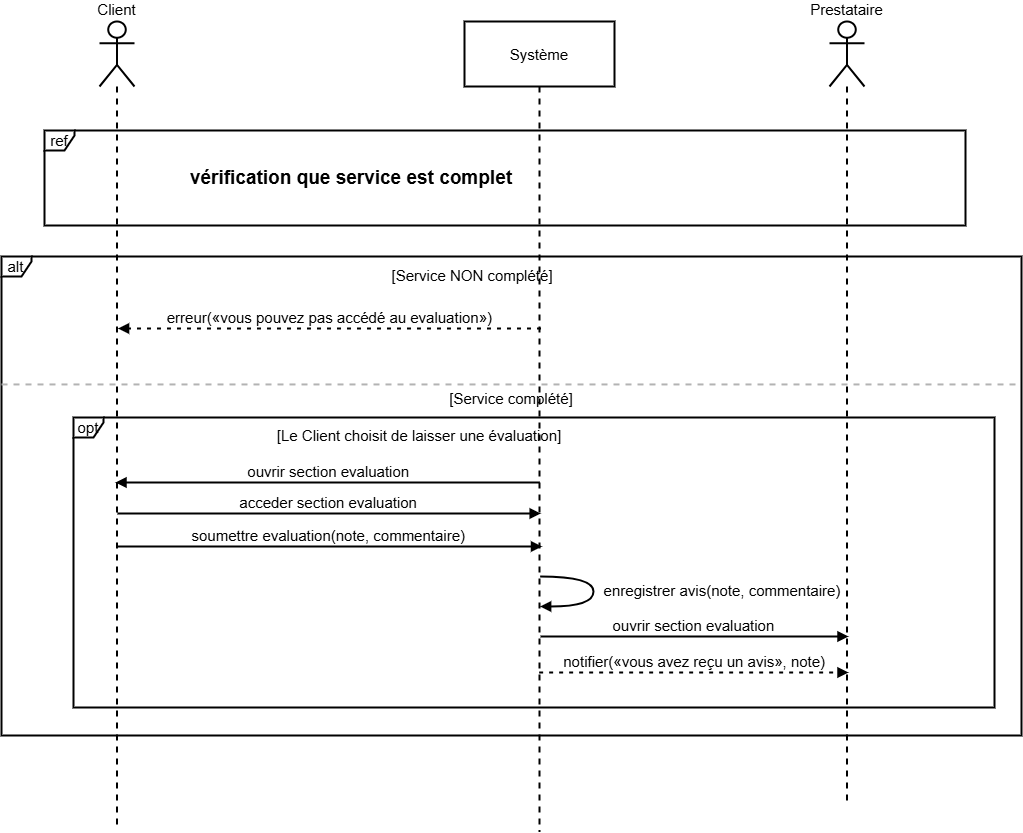

The diagram above was exported from draw.io. Its source (the exported page's mxGraphModel, read from the mxfile embedded in the PNG):
<mxGraphModel dx="2616" dy="-1689" grid="0" gridSize="10" guides="1" tooltips="1" connect="1" arrows="1" fold="1" page="0" pageScale="1" pageWidth="827" pageHeight="1169" math="0" shadow="0">
  <root>
    <mxCell id="0" />
    <mxCell id="1" parent="0" />
    <mxCell id="8HF45mMDus92Dc_Q7l5V-1" parent="1" style="shape=umlLifeline;perimeter=lifelinePerimeter;whiteSpace=wrap;container=1;dropTarget=0;collapsible=0;recursiveResize=0;outlineConnect=0;portConstraint=eastwest;newEdgeStyle={&quot;edgeStyle&quot;:&quot;elbowEdgeStyle&quot;,&quot;elbow&quot;:&quot;vertical&quot;,&quot;curved&quot;:0,&quot;rounded&quot;:0};participant=umlActor;verticalAlign=bottom;labelPosition=center;verticalLabelPosition=top;align=center;size=65;strokeWidth=2;fontSize=15;" value="Client" vertex="1">
      <mxGeometry height="805" width="35" x="20" y="3160" as="geometry" />
    </mxCell>
    <mxCell id="8HF45mMDus92Dc_Q7l5V-2" parent="1" style="shape=umlLifeline;perimeter=lifelinePerimeter;whiteSpace=wrap;container=1;dropTarget=0;collapsible=0;recursiveResize=0;outlineConnect=0;portConstraint=eastwest;newEdgeStyle={&quot;edgeStyle&quot;:&quot;elbowEdgeStyle&quot;,&quot;elbow&quot;:&quot;vertical&quot;,&quot;curved&quot;:0,&quot;rounded&quot;:0};size=65;strokeWidth=2;fontSize=15;" value="Système" vertex="1">
      <mxGeometry height="810" width="150" x="385" y="3160" as="geometry" />
    </mxCell>
    <mxCell id="8HF45mMDus92Dc_Q7l5V-3" parent="1" style="shape=umlLifeline;perimeter=lifelinePerimeter;whiteSpace=wrap;container=1;dropTarget=0;collapsible=0;recursiveResize=0;outlineConnect=0;portConstraint=eastwest;newEdgeStyle={&quot;edgeStyle&quot;:&quot;elbowEdgeStyle&quot;,&quot;elbow&quot;:&quot;vertical&quot;,&quot;curved&quot;:0,&quot;rounded&quot;:0};participant=umlActor;verticalAlign=bottom;labelPosition=center;verticalLabelPosition=top;align=center;size=65;strokeWidth=2;fontSize=15;" value="Prestataire" vertex="1">
      <mxGeometry height="779" width="35" x="750" y="3160" as="geometry" />
    </mxCell>
    <mxCell id="8HF45mMDus92Dc_Q7l5V-10" parent="1" style="shape=umlFrame;dashed=0;pointerEvents=0;dropTarget=0;strokeColor=#000000;height=20;width=30;strokeWidth=2;fontSize=15;" value="opt" vertex="1">
      <mxGeometry height="290" width="921" x="-6" y="3556" as="geometry" />
    </mxCell>
    <mxCell id="8HF45mMDus92Dc_Q7l5V-11" parent="8HF45mMDus92Dc_Q7l5V-10" style="text;strokeColor=none;fillColor=none;align=center;verticalAlign=middle;whiteSpace=wrap;strokeWidth=2;fontSize=15;" value="[Le Client choisit de laisser une évaluation]" vertex="1">
      <mxGeometry height="25" width="526" x="83" y="5" as="geometry" />
    </mxCell>
    <mxCell id="8HF45mMDus92Dc_Q7l5V-16" parent="1" style="shape=umlFrame;dashed=0;pointerEvents=0;dropTarget=0;strokeColor=#000000;height=20;width=30;strokeWidth=2;fontSize=15;" value="alt" vertex="1">
      <mxGeometry height="479" width="1020" x="-78" y="3395" as="geometry" />
    </mxCell>
    <mxCell id="8HF45mMDus92Dc_Q7l5V-17" parent="8HF45mMDus92Dc_Q7l5V-16" style="text;strokeColor=none;fillColor=none;align=center;verticalAlign=middle;whiteSpace=wrap;strokeWidth=2;fontSize=15;" value="[Service NON complété]" vertex="1">
      <mxGeometry height="19.83373795761079" width="635.68" x="153" y="8.591344794233471" as="geometry" />
    </mxCell>
    <mxCell id="8HF45mMDus92Dc_Q7l5V-18" parent="8HF45mMDus92Dc_Q7l5V-16" style="shape=line;dashed=1;whiteSpace=wrap;verticalAlign=top;labelPosition=center;verticalLabelPosition=middle;align=center;strokeColor=#B3B3B3;fillColor=#000000;strokeWidth=2;fontSize=15;" value="[Service complété]" vertex="1">
      <mxGeometry height="1.7561869844179654" width="1019.9999999999999" y="127.06064383741015" as="geometry" />
    </mxCell>
    <mxCell id="8HF45mMDus92Dc_Q7l5V-19" edge="1" parent="1" style="verticalAlign=bottom;edgeStyle=elbowEdgeStyle;elbow=vertical;curved=0;rounded=0;endArrow=block;strokeWidth=2;fontSize=15;" value="acceder section evaluation">
      <mxGeometry relative="1" as="geometry">
        <Array as="points">
          <mxPoint x="287.67" y="3652" />
        </Array>
        <mxPoint x="38.00333333333349" y="3652" as="sourcePoint" />
        <mxPoint x="461.17" y="3652" as="targetPoint" />
      </mxGeometry>
    </mxCell>
    <mxCell id="8HF45mMDus92Dc_Q7l5V-20" edge="1" parent="1" style="verticalAlign=bottom;edgeStyle=elbowEdgeStyle;elbow=vertical;curved=0;rounded=0;dashed=1;dashPattern=2 3;endArrow=block;strokeWidth=2;fontSize=15;" value="erreur(«vous pouvez pas accédé au evaluation»)">
      <mxGeometry relative="1" as="geometry">
        <Array as="points">
          <mxPoint x="291" y="3467" />
        </Array>
        <mxPoint x="461.5" y="3467" as="sourcePoint" />
        <mxPoint x="38.57142857142844" y="3467" as="targetPoint" />
      </mxGeometry>
    </mxCell>
    <mxCell id="8HF45mMDus92Dc_Q7l5V-22" edge="1" parent="1" style="verticalAlign=bottom;edgeStyle=elbowEdgeStyle;elbow=horizontal;curved=0;rounded=0;endArrow=block;strokeWidth=2;fontSize=15;" value="ouvrir section evaluation">
      <mxGeometry relative="1" as="geometry">
        <Array as="points">
          <mxPoint x="289.86" y="3621" />
        </Array>
        <mxPoint x="460.36" y="3621" as="sourcePoint" />
        <mxPoint x="36.00285714285688" y="3621" as="targetPoint" />
      </mxGeometry>
    </mxCell>
    <mxCell id="8HF45mMDus92Dc_Q7l5V-24" edge="1" parent="1" style="verticalAlign=bottom;edgeStyle=elbowEdgeStyle;elbow=vertical;curved=0;rounded=0;endArrow=block;strokeWidth=2;fontSize=15;" value="soumettre evaluation(note, commentaire)">
      <mxGeometry relative="1" as="geometry">
        <Array as="points">
          <mxPoint x="289" y="3685" />
        </Array>
        <mxPoint x="38.14285714285688" y="3685" as="sourcePoint" />
        <mxPoint x="462.5" y="3685" as="targetPoint" />
      </mxGeometry>
    </mxCell>
    <mxCell id="8HF45mMDus92Dc_Q7l5V-25" edge="1" parent="1" style="curved=1;endArrow=block;rounded=0;strokeWidth=2;fontSize=15;" value="enregistrer avis(note, commentaire)">
      <mxGeometry relative="1" x="-0.0293" y="129" as="geometry">
        <mxPoint as="offset" />
        <Array as="points">
          <mxPoint x="514" y="3715" />
          <mxPoint x="514" y="3745" />
        </Array>
        <mxPoint x="460.6428571428569" y="3715" as="sourcePoint" />
        <mxPoint x="460.6428571428569" y="3745" as="targetPoint" />
      </mxGeometry>
    </mxCell>
    <mxCell id="8HF45mMDus92Dc_Q7l5V-26" edge="1" parent="1" style="verticalAlign=bottom;edgeStyle=elbowEdgeStyle;elbow=vertical;curved=0;rounded=0;dashed=1;dashPattern=2 3;endArrow=block;strokeWidth=2;fontSize=15;" value="notifier(«vous avez reçu un avis», note)">
      <mxGeometry relative="1" as="geometry">
        <Array as="points">
          <mxPoint x="653" y="3811" />
        </Array>
        <mxPoint x="459.6428571428569" y="3811" as="sourcePoint" />
        <mxPoint x="769" y="3811" as="targetPoint" />
      </mxGeometry>
    </mxCell>
    <mxCell id="8HF45mMDus92Dc_Q7l5V-23" edge="1" parent="1" style="verticalAlign=bottom;edgeStyle=elbowEdgeStyle;elbow=vertical;curved=0;rounded=0;endArrow=block;strokeWidth=2;fontSize=15;" value="ouvrir section evaluation">
      <mxGeometry relative="1" as="geometry">
        <Array as="points">
          <mxPoint x="653" y="3775" />
        </Array>
        <mxPoint x="461.07142857142844" y="3775" as="sourcePoint" />
        <mxPoint x="769.0000000000005" y="3775" as="targetPoint" />
      </mxGeometry>
    </mxCell>
    <mxCell id="jPiB-cBcmpL1hdbaPPPb-5" parent="1" style="shape=umlFrame;dashed=0;pointerEvents=0;dropTarget=0;strokeColor=#000000;height=20;width=30;strokeWidth=2;fontSize=15;" value="ref" vertex="1">
      <mxGeometry height="95" width="921" x="-35" y="3269" as="geometry" />
    </mxCell>
    <mxCell id="jPiB-cBcmpL1hdbaPPPb-6" parent="jPiB-cBcmpL1hdbaPPPb-5" style="text;strokeColor=none;fillColor=none;align=center;verticalAlign=middle;whiteSpace=wrap;strokeWidth=2;fontSize=19;fontStyle=1" value="vérification que service est complet" vertex="1">
      <mxGeometry height="8.189655172413794" width="526" x="44" y="43.406958311888836" as="geometry" />
    </mxCell>
  </root>
</mxGraphModel>